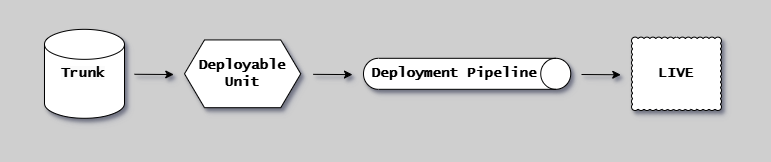

The diagram above was exported from draw.io. Its source (the exported page's mxGraphModel, read from the mxfile embedded in the PNG):
<mxGraphModel dx="2518" dy="-11283" grid="1" gridSize="10" guides="1" tooltips="1" connect="1" arrows="1" fold="1" page="1" pageScale="1" pageWidth="1654" pageHeight="1169" background="#CFCFCF" math="0" shadow="1">
  <root>
    <mxCell id="0" />
    <mxCell id="1" parent="0" />
    <mxCell id="ZHXLCk_jH15TRSh_ls13-1" value="Deployable&lt;br style=&quot;font-size: 14px;&quot;&gt;Unit" style="shape=hexagon;perimeter=hexagonPerimeter2;whiteSpace=wrap;html=1;fixedSize=1;fontFamily=Lucida Console;fontStyle=1;fontSize=14;shadow=1;" parent="1" vertex="1">
      <mxGeometry x="-1460" y="11734.439999999999" width="116.25" height="67.75" as="geometry" />
    </mxCell>
    <mxCell id="ZHXLCk_jH15TRSh_ls13-2" value="" style="shape=cylinder3;whiteSpace=wrap;html=1;boundedLbl=1;backgroundOutline=1;size=15;fontFamily=Lucida Console;fontStyle=1;fontSize=14;shadow=1;" parent="1" vertex="1">
      <mxGeometry x="-1600" y="11723.845" width="80" height="88.94" as="geometry" />
    </mxCell>
    <mxCell id="ZHXLCk_jH15TRSh_ls13-3" value="LIVE" style="whiteSpace=wrap;html=1;shape=mxgraph.basic.cloud_rect;fontFamily=Lucida Console;fontStyle=1;fontSize=14;shadow=1;" parent="1" vertex="1">
      <mxGeometry x="-1013" y="11731.624999999998" width="90" height="73.38" as="geometry" />
    </mxCell>
    <mxCell id="ZHXLCk_jH15TRSh_ls13-18" value="" style="endArrow=classic;html=1;rounded=0;fontFamily=Lucida Console;fontStyle=1;fontSize=14;shadow=1;" parent="1" edge="1">
      <mxGeometry width="50" height="50" relative="1" as="geometry">
        <mxPoint x="-1063" y="11769" as="sourcePoint" />
        <mxPoint x="-1023.75" y="11769.25" as="targetPoint" />
      </mxGeometry>
    </mxCell>
    <mxCell id="sXMThiivONKtGvVc2jZW-10" value="" style="group;strokeColor=none;dashed=1;dashPattern=12 12;fontFamily=Lucida Console;fontStyle=1;shadow=1;" parent="1" vertex="1" connectable="0">
      <mxGeometry x="-1640" y="11698.314999999999" width="750" height="140" as="geometry" />
    </mxCell>
    <mxCell id="pFGj1-0E8Xb7bdKS5Ilm-11" value="" style="endArrow=classic;html=1;rounded=0;fontFamily=Lucida Console;fontStyle=1;fontSize=14;shadow=1;" parent="1" edge="1">
      <mxGeometry width="50" height="50" relative="1" as="geometry">
        <mxPoint x="-1331.25" y="11768.85" as="sourcePoint" />
        <mxPoint x="-1292" y="11769.1" as="targetPoint" />
      </mxGeometry>
    </mxCell>
    <mxCell id="pFGj1-0E8Xb7bdKS5Ilm-12" value="" style="endArrow=classic;html=1;rounded=0;fontFamily=Lucida Console;fontStyle=1;fontSize=14;shadow=1;" parent="1" edge="1">
      <mxGeometry width="50" height="50" relative="1" as="geometry">
        <mxPoint x="-1510" y="11768.78" as="sourcePoint" />
        <mxPoint x="-1470.75" y="11769.03" as="targetPoint" />
      </mxGeometry>
    </mxCell>
    <mxCell id="pFGj1-0E8Xb7bdKS5Ilm-13" value="&lt;span style=&quot;color: rgb(0, 0, 0); font-family: &amp;quot;Lucida Console&amp;quot;; font-size: 14px; font-style: normal; font-variant-ligatures: normal; font-variant-caps: normal; font-weight: 700; letter-spacing: normal; orphans: 2; text-align: center; text-indent: 0px; text-transform: none; widows: 2; word-spacing: 0px; -webkit-text-stroke-width: 0px; background-color: rgb(251, 251, 251); text-decoration-thickness: initial; text-decoration-style: initial; text-decoration-color: initial; float: none; display: inline !important;&quot;&gt;Trunk&lt;/span&gt;" style="text;whiteSpace=wrap;html=1;shadow=1;" parent="1" vertex="1">
      <mxGeometry x="-1585" y="11753.314999999999" width="60" height="30" as="geometry" />
    </mxCell>
    <mxCell id="ZHXLCk_jH15TRSh_ls13-14" value="" style="shape=cylinder3;whiteSpace=wrap;html=1;boundedLbl=1;backgroundOutline=1;size=15;rotation=90;fontFamily=Lucida Console;fontStyle=1;fontSize=14;shadow=1;" parent="1" vertex="1">
      <mxGeometry x="-1192.87" y="11664.689999999999" width="31" height="207.25" as="geometry" />
    </mxCell>
    <mxCell id="ZHXLCk_jH15TRSh_ls13-15" value="&lt;font style=&quot;font-size: 14px;&quot;&gt;Deployment Pipeline&lt;br style=&quot;font-size: 14px;&quot;&gt;&lt;/font&gt;" style="text;html=1;strokeColor=none;fillColor=none;align=center;verticalAlign=middle;whiteSpace=wrap;rounded=0;fontFamily=Lucida Console;fontStyle=1;fontSize=14;shadow=1;" parent="1" vertex="1">
      <mxGeometry x="-1280" y="11758.314999999999" width="180" height="20" as="geometry" />
    </mxCell>
  </root>
</mxGraphModel>